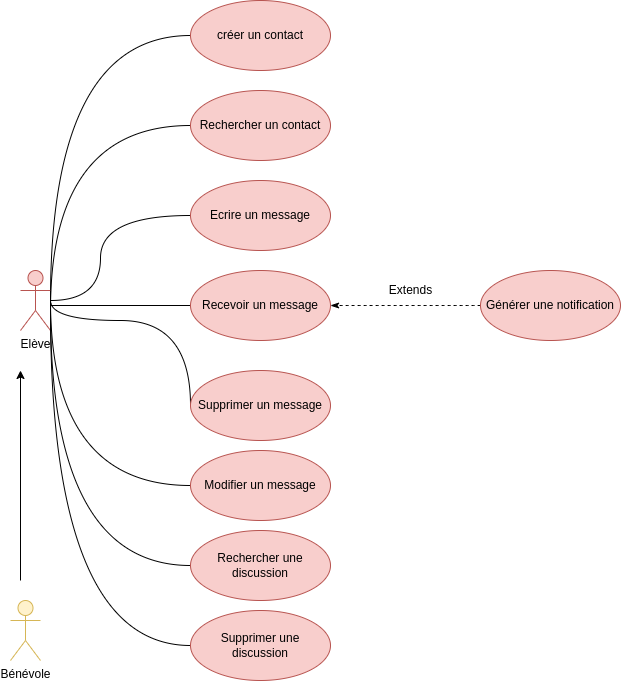

The diagram above was exported from draw.io. Its source (the exported page's mxGraphModel, read from the mxfile embedded in the PNG):
<mxGraphModel dx="1422" dy="1970" grid="1" gridSize="10" guides="1" tooltips="1" connect="1" arrows="1" fold="1" page="1" pageScale="1" pageWidth="827" pageHeight="1169" math="0" shadow="0">
  <root>
    <mxCell id="0" />
    <mxCell id="1" parent="0" />
    <mxCell id="2d9spYYJgoOi0gmnA6rN-2" style="edgeStyle=orthogonalEdgeStyle;curved=1;rounded=0;orthogonalLoop=1;jettySize=auto;html=1;entryX=0;entryY=0.5;entryDx=0;entryDy=0;strokeColor=default;strokeWidth=1;startArrow=none;startFill=0;endArrow=none;endFill=0;elbow=vertical;" parent="1" target="Rwdtb2pKQiX4c95fpmSq-7" edge="1">
      <mxGeometry relative="1" as="geometry">
        <mxPoint x="110" y="130" as="sourcePoint" />
        <Array as="points">
          <mxPoint x="110" y="-135" />
        </Array>
      </mxGeometry>
    </mxCell>
    <mxCell id="Rwdtb2pKQiX4c95fpmSq-1" value="Elève" style="shape=umlActor;verticalLabelPosition=bottom;verticalAlign=top;html=1;fillColor=#f8cecc;strokeColor=#b85450;" parent="1" vertex="1">
      <mxGeometry x="80" y="100" width="30" height="60" as="geometry" />
    </mxCell>
    <mxCell id="Rwdtb2pKQiX4c95fpmSq-3" value="Bénévole" style="shape=umlActor;verticalLabelPosition=bottom;verticalAlign=top;html=1;fillColor=#fff2cc;strokeColor=#d6b656;" parent="1" vertex="1">
      <mxGeometry x="70" y="430" width="30" height="60" as="geometry" />
    </mxCell>
    <mxCell id="2d9spYYJgoOi0gmnA6rN-4" style="edgeStyle=orthogonalEdgeStyle;curved=1;rounded=0;orthogonalLoop=1;jettySize=auto;html=1;exitX=0;exitY=0.5;exitDx=0;exitDy=0;strokeColor=default;strokeWidth=1;startArrow=none;startFill=0;endArrow=none;endFill=0;elbow=vertical;" parent="1" source="Rwdtb2pKQiX4c95fpmSq-4" edge="1">
      <mxGeometry relative="1" as="geometry">
        <mxPoint x="110" y="130" as="targetPoint" />
        <Array as="points">
          <mxPoint x="250" y="150" />
          <mxPoint x="110" y="150" />
        </Array>
      </mxGeometry>
    </mxCell>
    <mxCell id="Rwdtb2pKQiX4c95fpmSq-4" value="Supprimer un message" style="ellipse;whiteSpace=wrap;html=1;fillColor=#f8cecc;strokeColor=#b85450;" parent="1" vertex="1">
      <mxGeometry x="250" y="200" width="140" height="70" as="geometry" />
    </mxCell>
    <mxCell id="2d9spYYJgoOi0gmnA6rN-3" style="edgeStyle=orthogonalEdgeStyle;curved=1;rounded=0;orthogonalLoop=1;jettySize=auto;html=1;exitX=0;exitY=0.5;exitDx=0;exitDy=0;strokeColor=default;strokeWidth=1;startArrow=none;startFill=0;endArrow=none;endFill=0;elbow=vertical;" parent="1" source="Rwdtb2pKQiX4c95fpmSq-5" edge="1">
      <mxGeometry relative="1" as="geometry">
        <mxPoint x="110" y="130" as="targetPoint" />
        <Array as="points">
          <mxPoint x="160" y="45" />
          <mxPoint x="160" y="130" />
        </Array>
      </mxGeometry>
    </mxCell>
    <mxCell id="Rwdtb2pKQiX4c95fpmSq-5" value="Ecrire un message" style="ellipse;whiteSpace=wrap;html=1;fillColor=#f8cecc;strokeColor=#b85450;" parent="1" vertex="1">
      <mxGeometry x="250" y="10" width="140" height="70" as="geometry" />
    </mxCell>
    <mxCell id="2d9spYYJgoOi0gmnA6rN-9" style="edgeStyle=orthogonalEdgeStyle;curved=1;rounded=0;orthogonalLoop=1;jettySize=auto;html=1;exitX=0;exitY=0.5;exitDx=0;exitDy=0;strokeColor=default;strokeWidth=1;startArrow=none;startFill=0;endArrow=none;endFill=0;elbow=vertical;" parent="1" source="Rwdtb2pKQiX4c95fpmSq-6" edge="1">
      <mxGeometry relative="1" as="geometry">
        <mxPoint x="110" y="140" as="targetPoint" />
      </mxGeometry>
    </mxCell>
    <mxCell id="Rwdtb2pKQiX4c95fpmSq-6" value="Rechercher un contact" style="ellipse;whiteSpace=wrap;html=1;fillColor=#f8cecc;strokeColor=#b85450;" parent="1" vertex="1">
      <mxGeometry x="250" y="-80" width="140" height="70" as="geometry" />
    </mxCell>
    <mxCell id="Rwdtb2pKQiX4c95fpmSq-7" value="créer un contact" style="ellipse;whiteSpace=wrap;html=1;fillColor=#f8cecc;strokeColor=#b85450;" parent="1" vertex="1">
      <mxGeometry x="250" y="-170" width="140" height="70" as="geometry" />
    </mxCell>
    <mxCell id="2d9spYYJgoOi0gmnA6rN-5" style="edgeStyle=orthogonalEdgeStyle;curved=1;rounded=0;orthogonalLoop=1;jettySize=auto;html=1;exitX=0;exitY=0.5;exitDx=0;exitDy=0;strokeColor=default;strokeWidth=1;startArrow=none;startFill=0;endArrow=none;endFill=0;elbow=vertical;" parent="1" source="HPMzEWX7lTKNAaoPpUE1-1" edge="1">
      <mxGeometry relative="1" as="geometry">
        <mxPoint x="110" y="130" as="targetPoint" />
      </mxGeometry>
    </mxCell>
    <mxCell id="HPMzEWX7lTKNAaoPpUE1-1" value="Modifier un message" style="ellipse;whiteSpace=wrap;html=1;fillColor=#f8cecc;strokeColor=#b85450;" parent="1" vertex="1">
      <mxGeometry x="250" y="280" width="140" height="70" as="geometry" />
    </mxCell>
    <mxCell id="2d9spYYJgoOi0gmnA6rN-6" style="edgeStyle=orthogonalEdgeStyle;curved=1;rounded=0;orthogonalLoop=1;jettySize=auto;html=1;exitX=0;exitY=0.5;exitDx=0;exitDy=0;strokeColor=default;strokeWidth=1;startArrow=none;startFill=0;endArrow=none;endFill=0;elbow=vertical;" parent="1" source="HPMzEWX7lTKNAaoPpUE1-2" edge="1">
      <mxGeometry relative="1" as="geometry">
        <mxPoint x="110" y="140" as="targetPoint" />
      </mxGeometry>
    </mxCell>
    <mxCell id="HPMzEWX7lTKNAaoPpUE1-2" value="Rechercher une discussion" style="ellipse;whiteSpace=wrap;html=1;fillColor=#f8cecc;strokeColor=#b85450;" parent="1" vertex="1">
      <mxGeometry x="250" y="360" width="140" height="70" as="geometry" />
    </mxCell>
    <mxCell id="2d9spYYJgoOi0gmnA6rN-7" style="edgeStyle=orthogonalEdgeStyle;curved=1;rounded=0;orthogonalLoop=1;jettySize=auto;html=1;exitX=0;exitY=0.5;exitDx=0;exitDy=0;strokeColor=default;strokeWidth=1;startArrow=none;startFill=0;endArrow=none;endFill=0;elbow=vertical;" parent="1" source="HPMzEWX7lTKNAaoPpUE1-3" edge="1">
      <mxGeometry relative="1" as="geometry">
        <mxPoint x="110" y="140" as="targetPoint" />
      </mxGeometry>
    </mxCell>
    <mxCell id="HPMzEWX7lTKNAaoPpUE1-3" value="Supprimer une discussion" style="ellipse;whiteSpace=wrap;html=1;fillColor=#f8cecc;strokeColor=#b85450;" parent="1" vertex="1">
      <mxGeometry x="250" y="440" width="140" height="70" as="geometry" />
    </mxCell>
    <mxCell id="2d9spYYJgoOi0gmnA6rN-1" value="" style="endArrow=classic;html=1;rounded=0;strokeColor=default;strokeWidth=1;curved=1;elbow=vertical;" parent="1" edge="1">
      <mxGeometry width="50" height="50" relative="1" as="geometry">
        <mxPoint x="80" y="410" as="sourcePoint" />
        <mxPoint x="80" y="200" as="targetPoint" />
      </mxGeometry>
    </mxCell>
    <mxCell id="U3aRvgE2mlWZa1b4UsMu-2" style="edgeStyle=orthogonalEdgeStyle;curved=1;rounded=0;orthogonalLoop=1;jettySize=auto;html=1;strokeColor=default;strokeWidth=1;startArrow=none;startFill=0;endArrow=none;endFill=0;elbow=vertical;" parent="1" source="U3aRvgE2mlWZa1b4UsMu-1" edge="1">
      <mxGeometry relative="1" as="geometry">
        <mxPoint x="110" y="135" as="targetPoint" />
      </mxGeometry>
    </mxCell>
    <mxCell id="U3aRvgE2mlWZa1b4UsMu-1" value="Recevoir un message" style="ellipse;whiteSpace=wrap;html=1;fillColor=#f8cecc;strokeColor=#b85450;" parent="1" vertex="1">
      <mxGeometry x="250" y="100" width="140" height="70" as="geometry" />
    </mxCell>
    <mxCell id="bahKGpBQryeFRFQoUEMH-1" style="edgeStyle=orthogonalEdgeStyle;curved=1;rounded=0;orthogonalLoop=1;jettySize=auto;html=1;entryX=1;entryY=0.5;entryDx=0;entryDy=0;strokeColor=default;strokeWidth=1;startArrow=none;startFill=0;endArrow=classicThin;endFill=1;elbow=vertical;dashed=1;" parent="1" source="U3aRvgE2mlWZa1b4UsMu-3" target="U3aRvgE2mlWZa1b4UsMu-1" edge="1">
      <mxGeometry relative="1" as="geometry" />
    </mxCell>
    <mxCell id="U3aRvgE2mlWZa1b4UsMu-3" value="Générer une notification" style="ellipse;whiteSpace=wrap;html=1;fillColor=#f8cecc;strokeColor=#b85450;" parent="1" vertex="1">
      <mxGeometry x="540" y="100" width="140" height="70" as="geometry" />
    </mxCell>
    <mxCell id="bahKGpBQryeFRFQoUEMH-2" value="Extends" style="text;html=1;align=center;verticalAlign=middle;resizable=0;points=[];autosize=1;strokeColor=none;fillColor=none;" parent="1" vertex="1">
      <mxGeometry x="435" y="105" width="70" height="30" as="geometry" />
    </mxCell>
  </root>
</mxGraphModel>